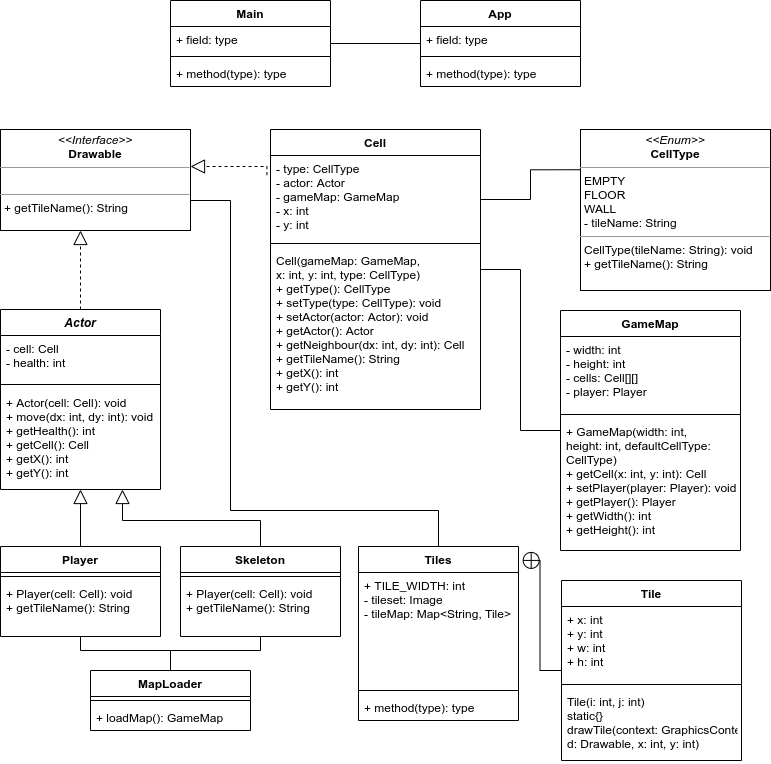

The diagram above was exported from draw.io. Its source (the exported page's mxGraphModel, read from the mxfile embedded in the PNG):
<mxGraphModel dx="948" dy="587" grid="1" gridSize="10" guides="1" tooltips="1" connect="1" arrows="1" fold="1" page="1" pageScale="1" pageWidth="850" pageHeight="1100" math="0" shadow="0">
  <root>
    <mxCell id="0" />
    <mxCell id="1" parent="0" />
    <mxCell id="eJK63VSy3xLldooO49cY-1" value="&lt;p style=&quot;margin: 0px ; margin-top: 4px ; text-align: center&quot;&gt;&lt;i&gt;&amp;lt;&amp;lt;Interface&amp;gt;&amp;gt;&lt;/i&gt;&lt;br&gt;&lt;b&gt;Drawable&lt;/b&gt;&lt;/p&gt;&lt;hr size=&quot;1&quot;&gt;&lt;p style=&quot;margin: 0px ; margin-left: 4px&quot;&gt;&lt;br&gt;&lt;/p&gt;&lt;hr size=&quot;1&quot;&gt;&lt;p style=&quot;margin: 0px ; margin-left: 4px&quot;&gt;+ getTileName(): String&lt;/p&gt;" style="verticalAlign=top;align=left;overflow=fill;fontSize=12;fontFamily=Helvetica;html=1;" vertex="1" parent="1">
      <mxGeometry x="40" y="139" width="190" height="101" as="geometry" />
    </mxCell>
    <mxCell id="eJK63VSy3xLldooO49cY-52" style="edgeStyle=orthogonalEdgeStyle;rounded=0;orthogonalLoop=1;jettySize=auto;html=1;endArrow=block;endFill=0;endSize=12;" edge="1" parent="1" source="eJK63VSy3xLldooO49cY-2" target="eJK63VSy3xLldooO49cY-6">
      <mxGeometry relative="1" as="geometry" />
    </mxCell>
    <mxCell id="eJK63VSy3xLldooO49cY-2" value="Player" style="swimlane;fontStyle=1;align=center;verticalAlign=top;childLayout=stackLayout;horizontal=1;startSize=26;horizontalStack=0;resizeParent=1;resizeParentMax=0;resizeLast=0;collapsible=1;marginBottom=0;" vertex="1" parent="1">
      <mxGeometry x="40" y="556" width="160" height="90" as="geometry" />
    </mxCell>
    <mxCell id="eJK63VSy3xLldooO49cY-4" value="" style="line;strokeWidth=1;fillColor=none;align=left;verticalAlign=middle;spacingTop=-1;spacingLeft=3;spacingRight=3;rotatable=0;labelPosition=right;points=[];portConstraint=eastwest;" vertex="1" parent="eJK63VSy3xLldooO49cY-2">
      <mxGeometry y="26" width="160" height="8" as="geometry" />
    </mxCell>
    <mxCell id="eJK63VSy3xLldooO49cY-5" value="+ Player(cell: Cell): void&#10;+ getTileName(): String" style="text;strokeColor=none;fillColor=none;align=left;verticalAlign=top;spacingLeft=4;spacingRight=4;overflow=hidden;rotatable=0;points=[[0,0.5],[1,0.5]];portConstraint=eastwest;" vertex="1" parent="eJK63VSy3xLldooO49cY-2">
      <mxGeometry y="34" width="160" height="56" as="geometry" />
    </mxCell>
    <mxCell id="eJK63VSy3xLldooO49cY-40" style="edgeStyle=orthogonalEdgeStyle;rounded=0;orthogonalLoop=1;jettySize=auto;html=1;entryX=0.421;entryY=1;entryDx=0;entryDy=0;entryPerimeter=0;endArrow=block;endFill=0;endSize=12;dashed=1;" edge="1" parent="1" source="eJK63VSy3xLldooO49cY-6" target="eJK63VSy3xLldooO49cY-1">
      <mxGeometry relative="1" as="geometry" />
    </mxCell>
    <mxCell id="eJK63VSy3xLldooO49cY-6" value="Actor" style="swimlane;fontStyle=3;align=center;verticalAlign=top;childLayout=stackLayout;horizontal=1;startSize=26;horizontalStack=0;resizeParent=1;resizeParentMax=0;resizeLast=0;collapsible=1;marginBottom=0;" vertex="1" parent="1">
      <mxGeometry x="40" y="319" width="160" height="180" as="geometry" />
    </mxCell>
    <mxCell id="eJK63VSy3xLldooO49cY-7" value="- cell: Cell&#10;- health: int" style="text;strokeColor=none;fillColor=none;align=left;verticalAlign=top;spacingLeft=4;spacingRight=4;overflow=hidden;rotatable=0;points=[[0,0.5],[1,0.5]];portConstraint=eastwest;" vertex="1" parent="eJK63VSy3xLldooO49cY-6">
      <mxGeometry y="26" width="160" height="44" as="geometry" />
    </mxCell>
    <mxCell id="eJK63VSy3xLldooO49cY-8" value="" style="line;strokeWidth=1;fillColor=none;align=left;verticalAlign=middle;spacingTop=-1;spacingLeft=3;spacingRight=3;rotatable=0;labelPosition=right;points=[];portConstraint=eastwest;" vertex="1" parent="eJK63VSy3xLldooO49cY-6">
      <mxGeometry y="70" width="160" height="10" as="geometry" />
    </mxCell>
    <mxCell id="eJK63VSy3xLldooO49cY-9" value="+ Actor(cell: Cell): void&#10;+ move(dx: int, dy: int): void&#10;+ getHealth(): int&#10;+ getCell(): Cell&#10;+ getX(): int&#10;+ getY(): int" style="text;strokeColor=none;fillColor=none;align=left;verticalAlign=top;spacingLeft=4;spacingRight=4;overflow=hidden;rotatable=0;points=[[0,0.5],[1,0.5]];portConstraint=eastwest;" vertex="1" parent="eJK63VSy3xLldooO49cY-6">
      <mxGeometry y="80" width="160" height="100" as="geometry" />
    </mxCell>
    <mxCell id="eJK63VSy3xLldooO49cY-42" style="edgeStyle=orthogonalEdgeStyle;rounded=0;orthogonalLoop=1;jettySize=auto;html=1;endArrow=block;endFill=0;endSize=12;" edge="1" parent="1" source="eJK63VSy3xLldooO49cY-10" target="eJK63VSy3xLldooO49cY-6">
      <mxGeometry relative="1" as="geometry">
        <mxPoint x="162" y="409" as="targetPoint" />
        <Array as="points">
          <mxPoint x="300" y="530" />
          <mxPoint x="162" y="530" />
        </Array>
      </mxGeometry>
    </mxCell>
    <mxCell id="eJK63VSy3xLldooO49cY-10" value="Skeleton" style="swimlane;fontStyle=1;align=center;verticalAlign=top;childLayout=stackLayout;horizontal=1;startSize=26;horizontalStack=0;resizeParent=1;resizeParentMax=0;resizeLast=0;collapsible=1;marginBottom=0;" vertex="1" parent="1">
      <mxGeometry x="220" y="556" width="160" height="90" as="geometry" />
    </mxCell>
    <mxCell id="eJK63VSy3xLldooO49cY-12" value="" style="line;strokeWidth=1;fillColor=none;align=left;verticalAlign=middle;spacingTop=-1;spacingLeft=3;spacingRight=3;rotatable=0;labelPosition=right;points=[];portConstraint=eastwest;" vertex="1" parent="eJK63VSy3xLldooO49cY-10">
      <mxGeometry y="26" width="160" height="8" as="geometry" />
    </mxCell>
    <mxCell id="eJK63VSy3xLldooO49cY-13" value="+ Player(cell: Cell): void&#10;+ getTileName(): String" style="text;strokeColor=none;fillColor=none;align=left;verticalAlign=top;spacingLeft=4;spacingRight=4;overflow=hidden;rotatable=0;points=[[0,0.5],[1,0.5]];portConstraint=eastwest;" vertex="1" parent="eJK63VSy3xLldooO49cY-10">
      <mxGeometry y="34" width="160" height="56" as="geometry" />
    </mxCell>
    <mxCell id="eJK63VSy3xLldooO49cY-46" style="edgeStyle=orthogonalEdgeStyle;rounded=0;orthogonalLoop=1;jettySize=auto;html=1;exitX=0;exitY=0.25;exitDx=0;exitDy=0;entryX=1;entryY=0.25;entryDx=0;entryDy=0;endArrow=none;endFill=0;endSize=12;" edge="1" parent="1" source="eJK63VSy3xLldooO49cY-14" target="eJK63VSy3xLldooO49cY-15">
      <mxGeometry relative="1" as="geometry" />
    </mxCell>
    <mxCell id="eJK63VSy3xLldooO49cY-14" value="&lt;p style=&quot;margin: 0px ; margin-top: 4px ; text-align: center&quot;&gt;&lt;i&gt;&amp;lt;&amp;lt;Enum&amp;gt;&amp;gt;&lt;/i&gt;&lt;br&gt;&lt;b&gt;CellType&lt;/b&gt;&lt;/p&gt;&lt;hr size=&quot;1&quot;&gt;&lt;p style=&quot;margin: 0px ; margin-left: 4px&quot;&gt;EMPTY&lt;/p&gt;&lt;p style=&quot;margin: 0px ; margin-left: 4px&quot;&gt;FLOOR&lt;/p&gt;&lt;p style=&quot;margin: 0px ; margin-left: 4px&quot;&gt;WALL&lt;/p&gt;&lt;p style=&quot;margin: 0px ; margin-left: 4px&quot;&gt;- tileName: String&lt;/p&gt;&lt;hr size=&quot;1&quot;&gt;&lt;p style=&quot;margin: 0px ; margin-left: 4px&quot;&gt;CellType(tileName: String): void&lt;/p&gt;&lt;p style=&quot;margin: 0px ; margin-left: 4px&quot;&gt;+ getTileName(): String&lt;/p&gt;" style="verticalAlign=top;align=left;overflow=fill;fontSize=12;fontFamily=Helvetica;html=1;" vertex="1" parent="1">
      <mxGeometry x="620" y="139" width="190" height="161" as="geometry" />
    </mxCell>
    <mxCell id="eJK63VSy3xLldooO49cY-15" value="Cell" style="swimlane;fontStyle=1;align=center;verticalAlign=top;childLayout=stackLayout;horizontal=1;startSize=26;horizontalStack=0;resizeParent=1;resizeParentMax=0;resizeLast=0;collapsible=1;marginBottom=0;" vertex="1" parent="1">
      <mxGeometry x="310" y="139" width="210" height="280" as="geometry" />
    </mxCell>
    <mxCell id="eJK63VSy3xLldooO49cY-16" value="- type: CellType&#10;- actor: Actor&#10;- gameMap: GameMap&#10;- x: int&#10;- y: int" style="text;strokeColor=none;fillColor=none;align=left;verticalAlign=top;spacingLeft=4;spacingRight=4;overflow=hidden;rotatable=0;points=[[0,0.5],[1,0.5]];portConstraint=eastwest;" vertex="1" parent="eJK63VSy3xLldooO49cY-15">
      <mxGeometry y="26" width="210" height="84" as="geometry" />
    </mxCell>
    <mxCell id="eJK63VSy3xLldooO49cY-17" value="" style="line;strokeWidth=1;fillColor=none;align=left;verticalAlign=middle;spacingTop=-1;spacingLeft=3;spacingRight=3;rotatable=0;labelPosition=right;points=[];portConstraint=eastwest;" vertex="1" parent="eJK63VSy3xLldooO49cY-15">
      <mxGeometry y="110" width="210" height="8" as="geometry" />
    </mxCell>
    <mxCell id="eJK63VSy3xLldooO49cY-18" value="Cell(gameMap: GameMap,&#10;x: int, y: int, type: CellType)&#10;+ getType(): CellType&#10;+ setType(type: CellType): void&#10;+ setActor(actor: Actor): void&#10;+ getActor(): Actor&#10;+ getNeighbour(dx: int, dy: int): Cell&#10;+ getTileName(): String&#10;+ getX(): int&#10;+ getY(): int&#10;" style="text;strokeColor=none;fillColor=none;align=left;verticalAlign=top;spacingLeft=4;spacingRight=4;overflow=hidden;rotatable=0;points=[[0,0.5],[1,0.5]];portConstraint=eastwest;" vertex="1" parent="eJK63VSy3xLldooO49cY-15">
      <mxGeometry y="118" width="210" height="162" as="geometry" />
    </mxCell>
    <mxCell id="eJK63VSy3xLldooO49cY-59" style="edgeStyle=orthogonalEdgeStyle;rounded=0;orthogonalLoop=1;jettySize=auto;html=1;endArrow=none;endFill=0;endSize=7;" edge="1" parent="1" source="eJK63VSy3xLldooO49cY-19" target="eJK63VSy3xLldooO49cY-15">
      <mxGeometry relative="1" as="geometry" />
    </mxCell>
    <mxCell id="eJK63VSy3xLldooO49cY-19" value="GameMap" style="swimlane;fontStyle=1;align=center;verticalAlign=top;childLayout=stackLayout;horizontal=1;startSize=26;horizontalStack=0;resizeParent=1;resizeParentMax=0;resizeLast=0;collapsible=1;marginBottom=0;" vertex="1" parent="1">
      <mxGeometry x="600" y="320" width="180" height="240" as="geometry" />
    </mxCell>
    <mxCell id="eJK63VSy3xLldooO49cY-20" value="- width: int&#10;- height: int&#10;- cells: Cell[][]&#10;- player: Player" style="text;strokeColor=none;fillColor=none;align=left;verticalAlign=top;spacingLeft=4;spacingRight=4;overflow=hidden;rotatable=0;points=[[0,0.5],[1,0.5]];portConstraint=eastwest;" vertex="1" parent="eJK63VSy3xLldooO49cY-19">
      <mxGeometry y="26" width="180" height="74" as="geometry" />
    </mxCell>
    <mxCell id="eJK63VSy3xLldooO49cY-21" value="" style="line;strokeWidth=1;fillColor=none;align=left;verticalAlign=middle;spacingTop=-1;spacingLeft=3;spacingRight=3;rotatable=0;labelPosition=right;points=[];portConstraint=eastwest;" vertex="1" parent="eJK63VSy3xLldooO49cY-19">
      <mxGeometry y="100" width="180" height="8" as="geometry" />
    </mxCell>
    <mxCell id="eJK63VSy3xLldooO49cY-22" value="+ GameMap(width: int,&#10;height: int, defaultCellType:&#10;CellType)&#10;+ getCell(x: int, y: int): Cell&#10;+ setPlayer(player: Player): void&#10;+ getPlayer(): Player&#10;+ getWidth(): int&#10;+ getHeight(): int" style="text;strokeColor=none;fillColor=none;align=left;verticalAlign=top;spacingLeft=4;spacingRight=4;overflow=hidden;rotatable=0;points=[[0,0.5],[1,0.5]];portConstraint=eastwest;" vertex="1" parent="eJK63VSy3xLldooO49cY-19">
      <mxGeometry y="108" width="180" height="132" as="geometry" />
    </mxCell>
    <mxCell id="eJK63VSy3xLldooO49cY-63" style="edgeStyle=orthogonalEdgeStyle;rounded=0;orthogonalLoop=1;jettySize=auto;html=1;endArrow=none;endFill=0;endSize=7;" edge="1" parent="1" source="eJK63VSy3xLldooO49cY-24" target="eJK63VSy3xLldooO49cY-2">
      <mxGeometry relative="1" as="geometry" />
    </mxCell>
    <mxCell id="eJK63VSy3xLldooO49cY-65" style="edgeStyle=orthogonalEdgeStyle;rounded=0;orthogonalLoop=1;jettySize=auto;html=1;endArrow=none;endFill=0;endSize=7;" edge="1" parent="1" source="eJK63VSy3xLldooO49cY-24" target="eJK63VSy3xLldooO49cY-10">
      <mxGeometry relative="1" as="geometry" />
    </mxCell>
    <mxCell id="eJK63VSy3xLldooO49cY-24" value="MapLoader" style="swimlane;fontStyle=1;align=center;verticalAlign=top;childLayout=stackLayout;horizontal=1;startSize=26;horizontalStack=0;resizeParent=1;resizeParentMax=0;resizeLast=0;collapsible=1;marginBottom=0;" vertex="1" parent="1">
      <mxGeometry x="130" y="680" width="160" height="60" as="geometry" />
    </mxCell>
    <mxCell id="eJK63VSy3xLldooO49cY-26" value="" style="line;strokeWidth=1;fillColor=none;align=left;verticalAlign=middle;spacingTop=-1;spacingLeft=3;spacingRight=3;rotatable=0;labelPosition=right;points=[];portConstraint=eastwest;" vertex="1" parent="eJK63VSy3xLldooO49cY-24">
      <mxGeometry y="26" width="160" height="8" as="geometry" />
    </mxCell>
    <mxCell id="eJK63VSy3xLldooO49cY-27" value="+ loadMap(): GameMap" style="text;strokeColor=none;fillColor=none;align=left;verticalAlign=top;spacingLeft=4;spacingRight=4;overflow=hidden;rotatable=0;points=[[0,0.5],[1,0.5]];portConstraint=eastwest;" vertex="1" parent="eJK63VSy3xLldooO49cY-24">
      <mxGeometry y="34" width="160" height="26" as="geometry" />
    </mxCell>
    <mxCell id="eJK63VSy3xLldooO49cY-28" value="App" style="swimlane;fontStyle=1;align=center;verticalAlign=top;childLayout=stackLayout;horizontal=1;startSize=26;horizontalStack=0;resizeParent=1;resizeParentMax=0;resizeLast=0;collapsible=1;marginBottom=0;" vertex="1" parent="1">
      <mxGeometry x="460" y="10" width="160" height="86" as="geometry" />
    </mxCell>
    <mxCell id="eJK63VSy3xLldooO49cY-29" value="+ field: type" style="text;strokeColor=none;fillColor=none;align=left;verticalAlign=top;spacingLeft=4;spacingRight=4;overflow=hidden;rotatable=0;points=[[0,0.5],[1,0.5]];portConstraint=eastwest;" vertex="1" parent="eJK63VSy3xLldooO49cY-28">
      <mxGeometry y="26" width="160" height="26" as="geometry" />
    </mxCell>
    <mxCell id="eJK63VSy3xLldooO49cY-30" value="" style="line;strokeWidth=1;fillColor=none;align=left;verticalAlign=middle;spacingTop=-1;spacingLeft=3;spacingRight=3;rotatable=0;labelPosition=right;points=[];portConstraint=eastwest;" vertex="1" parent="eJK63VSy3xLldooO49cY-28">
      <mxGeometry y="52" width="160" height="8" as="geometry" />
    </mxCell>
    <mxCell id="eJK63VSy3xLldooO49cY-31" value="+ method(type): type" style="text;strokeColor=none;fillColor=none;align=left;verticalAlign=top;spacingLeft=4;spacingRight=4;overflow=hidden;rotatable=0;points=[[0,0.5],[1,0.5]];portConstraint=eastwest;" vertex="1" parent="eJK63VSy3xLldooO49cY-28">
      <mxGeometry y="60" width="160" height="26" as="geometry" />
    </mxCell>
    <mxCell id="eJK63VSy3xLldooO49cY-61" style="edgeStyle=orthogonalEdgeStyle;rounded=0;orthogonalLoop=1;jettySize=auto;html=1;exitX=0.5;exitY=0;exitDx=0;exitDy=0;endArrow=none;endFill=0;endSize=7;" edge="1" parent="1" source="eJK63VSy3xLldooO49cY-32">
      <mxGeometry relative="1" as="geometry">
        <mxPoint x="230" y="210" as="targetPoint" />
        <Array as="points">
          <mxPoint x="478" y="520" />
          <mxPoint x="270" y="520" />
          <mxPoint x="270" y="210" />
        </Array>
      </mxGeometry>
    </mxCell>
    <mxCell id="eJK63VSy3xLldooO49cY-32" value="Tiles" style="swimlane;fontStyle=1;align=center;verticalAlign=top;childLayout=stackLayout;horizontal=1;startSize=26;horizontalStack=0;resizeParent=1;resizeParentMax=0;resizeLast=0;collapsible=1;marginBottom=0;" vertex="1" parent="1">
      <mxGeometry x="398" y="556" width="160" height="174" as="geometry" />
    </mxCell>
    <mxCell id="eJK63VSy3xLldooO49cY-33" value="+ TILE_WIDTH: int&#10;- tileset: Image&#10;- tileMap: Map&lt;String, Tile&gt;&#10;&#10;" style="text;strokeColor=none;fillColor=none;align=left;verticalAlign=top;spacingLeft=4;spacingRight=4;overflow=hidden;rotatable=0;points=[[0,0.5],[1,0.5]];portConstraint=eastwest;" vertex="1" parent="eJK63VSy3xLldooO49cY-32">
      <mxGeometry y="26" width="160" height="114" as="geometry" />
    </mxCell>
    <mxCell id="eJK63VSy3xLldooO49cY-34" value="" style="line;strokeWidth=1;fillColor=none;align=left;verticalAlign=middle;spacingTop=-1;spacingLeft=3;spacingRight=3;rotatable=0;labelPosition=right;points=[];portConstraint=eastwest;" vertex="1" parent="eJK63VSy3xLldooO49cY-32">
      <mxGeometry y="140" width="160" height="8" as="geometry" />
    </mxCell>
    <mxCell id="eJK63VSy3xLldooO49cY-35" value="+ method(type): type" style="text;strokeColor=none;fillColor=none;align=left;verticalAlign=top;spacingLeft=4;spacingRight=4;overflow=hidden;rotatable=0;points=[[0,0.5],[1,0.5]];portConstraint=eastwest;" vertex="1" parent="eJK63VSy3xLldooO49cY-32">
      <mxGeometry y="148" width="160" height="26" as="geometry" />
    </mxCell>
    <mxCell id="eJK63VSy3xLldooO49cY-48" style="edgeStyle=orthogonalEdgeStyle;rounded=0;orthogonalLoop=1;jettySize=auto;html=1;endArrow=none;endFill=0;endSize=12;" edge="1" parent="1" source="eJK63VSy3xLldooO49cY-36" target="eJK63VSy3xLldooO49cY-28">
      <mxGeometry relative="1" as="geometry" />
    </mxCell>
    <mxCell id="eJK63VSy3xLldooO49cY-36" value="Main" style="swimlane;fontStyle=1;align=center;verticalAlign=top;childLayout=stackLayout;horizontal=1;startSize=26;horizontalStack=0;resizeParent=1;resizeParentMax=0;resizeLast=0;collapsible=1;marginBottom=0;" vertex="1" parent="1">
      <mxGeometry x="210" y="10" width="160" height="86" as="geometry" />
    </mxCell>
    <mxCell id="eJK63VSy3xLldooO49cY-37" value="+ field: type" style="text;strokeColor=none;fillColor=none;align=left;verticalAlign=top;spacingLeft=4;spacingRight=4;overflow=hidden;rotatable=0;points=[[0,0.5],[1,0.5]];portConstraint=eastwest;" vertex="1" parent="eJK63VSy3xLldooO49cY-36">
      <mxGeometry y="26" width="160" height="26" as="geometry" />
    </mxCell>
    <mxCell id="eJK63VSy3xLldooO49cY-38" value="" style="line;strokeWidth=1;fillColor=none;align=left;verticalAlign=middle;spacingTop=-1;spacingLeft=3;spacingRight=3;rotatable=0;labelPosition=right;points=[];portConstraint=eastwest;" vertex="1" parent="eJK63VSy3xLldooO49cY-36">
      <mxGeometry y="52" width="160" height="8" as="geometry" />
    </mxCell>
    <mxCell id="eJK63VSy3xLldooO49cY-39" value="+ method(type): type" style="text;strokeColor=none;fillColor=none;align=left;verticalAlign=top;spacingLeft=4;spacingRight=4;overflow=hidden;rotatable=0;points=[[0,0.5],[1,0.5]];portConstraint=eastwest;" vertex="1" parent="eJK63VSy3xLldooO49cY-36">
      <mxGeometry y="60" width="160" height="26" as="geometry" />
    </mxCell>
    <mxCell id="eJK63VSy3xLldooO49cY-43" style="edgeStyle=orthogonalEdgeStyle;rounded=0;orthogonalLoop=1;jettySize=auto;html=1;endArrow=block;endFill=0;endSize=12;exitX=-0.017;exitY=0.163;exitDx=0;exitDy=0;exitPerimeter=0;dashed=1;" edge="1" parent="1" source="eJK63VSy3xLldooO49cY-15">
      <mxGeometry relative="1" as="geometry">
        <mxPoint x="230" y="176" as="targetPoint" />
        <Array as="points">
          <mxPoint x="230" y="176" />
        </Array>
      </mxGeometry>
    </mxCell>
    <mxCell id="eJK63VSy3xLldooO49cY-58" style="edgeStyle=orthogonalEdgeStyle;rounded=0;orthogonalLoop=1;jettySize=auto;html=1;endArrow=circlePlus;endFill=0;endSize=7;entryX=1.023;entryY=0.08;entryDx=0;entryDy=0;entryPerimeter=0;" edge="1" parent="1" source="eJK63VSy3xLldooO49cY-54" target="eJK63VSy3xLldooO49cY-32">
      <mxGeometry relative="1" as="geometry">
        <mxPoint x="570" y="632" as="targetPoint" />
      </mxGeometry>
    </mxCell>
    <mxCell id="eJK63VSy3xLldooO49cY-54" value="Tile" style="swimlane;fontStyle=1;align=center;verticalAlign=top;childLayout=stackLayout;horizontal=1;startSize=26;horizontalStack=0;resizeParent=1;resizeParentMax=0;resizeLast=0;collapsible=1;marginBottom=0;" vertex="1" parent="1">
      <mxGeometry x="601" y="590" width="180" height="180" as="geometry" />
    </mxCell>
    <mxCell id="eJK63VSy3xLldooO49cY-55" value="+ x: int&#10;+ y: int&#10;+ w: int&#10;+ h: int" style="text;strokeColor=none;fillColor=none;align=left;verticalAlign=top;spacingLeft=4;spacingRight=4;overflow=hidden;rotatable=0;points=[[0,0.5],[1,0.5]];portConstraint=eastwest;" vertex="1" parent="eJK63VSy3xLldooO49cY-54">
      <mxGeometry y="26" width="180" height="74" as="geometry" />
    </mxCell>
    <mxCell id="eJK63VSy3xLldooO49cY-56" value="" style="line;strokeWidth=1;fillColor=none;align=left;verticalAlign=middle;spacingTop=-1;spacingLeft=3;spacingRight=3;rotatable=0;labelPosition=right;points=[];portConstraint=eastwest;" vertex="1" parent="eJK63VSy3xLldooO49cY-54">
      <mxGeometry y="100" width="180" height="8" as="geometry" />
    </mxCell>
    <mxCell id="eJK63VSy3xLldooO49cY-57" value="Tile(i: int, j: int)&#10;static{}&#10;drawTile(context: GraphicsContext,&#10;d: Drawable, x: int, y: int)" style="text;strokeColor=none;fillColor=none;align=left;verticalAlign=top;spacingLeft=4;spacingRight=4;overflow=hidden;rotatable=0;points=[[0,0.5],[1,0.5]];portConstraint=eastwest;" vertex="1" parent="eJK63VSy3xLldooO49cY-54">
      <mxGeometry y="108" width="180" height="72" as="geometry" />
    </mxCell>
  </root>
</mxGraphModel>